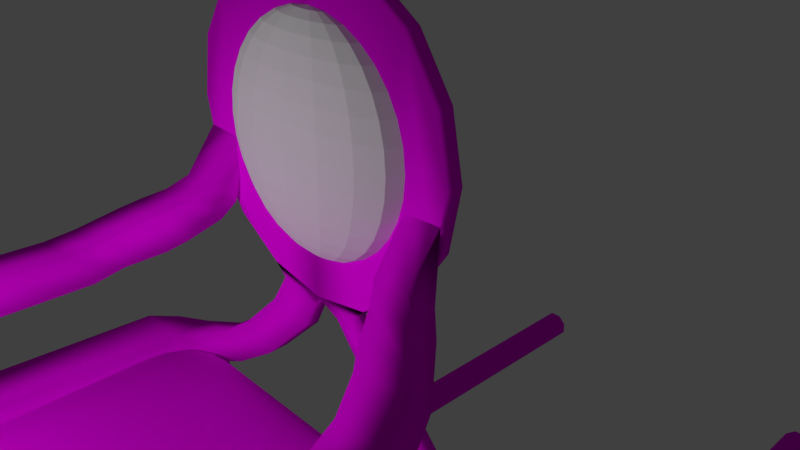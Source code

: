 # Source: Thron.blend  (saved by Blender 2.78.0; exported with 4.5.12 LTS)
import bpy
from mathutils import Matrix  # noqa: F401  (used for matrix-valued properties, if any)

bpy.ops.wm.read_factory_settings(use_empty=True)
scene = bpy.context.scene
scene.name = 'Scene'

# ---- collections
col_collection_1 = bpy.data.collections.new('Collection 1'); scene.collection.children.link(col_collection_1)

# ---- images (referenced by path relative to the original .blend; pixels are not part of the script)
import os
ASSET_DIR = os.environ.get("B2B_ASSET_DIR", "")  # directory of the original .blend (textures are referenced by path, not embedded)
HERE = os.path.dirname(os.path.abspath(__file__))  # packed textures are extracted next to this script under _unpacked/

def load_image(name, relpath, width, height, colorspace="sRGB"):
    """Load a texture the original file referenced (path relative to the .blend, or extracted next to this script)."""
    p = next((c for c in (os.path.join(HERE, relpath), os.path.join(ASSET_DIR, relpath)) if relpath and os.path.exists(c)), "")
    if p:
        img = bpy.data.images.load(p, check_existing=True)
        img.name = name
    else:  # same state as the original file: an image datablock whose file is absent (Cycles renders it pink)
        img = bpy.data.images.new(name, width, height)
        img.source = "FILE"
        img.filepath = "//" + (relpath or name)
    img.colorspace_settings.name = colorspace
    return img
img_kissen_psd = load_image('kissen.psd', 'kissen.psd', 1024, 1024, 'sRGB')
img_thron_psd = load_image('Thron.psd', 'Thron.psd', 1024, 1024, 'sRGB')

# ---- materials (node trees are filled in below, after node groups)
mat_material = bpy.data.materials.new('Material')
mat_material.alpha_threshold = 0.0
mat_material.roughness = 0.5
mat_thron = bpy.data.materials.new('Thron')
mat_thron.alpha_threshold = 0.0
mat_thron.roughness = 0.5

# ---- material node trees
mat_material.use_nodes = True; mat_material.node_tree.nodes.clear()
_N = mat_material.node_tree.nodes; _L = mat_material.node_tree.links
n0 = _N.new('ShaderNodeOutputMaterial'); n0.name = 'Material Output'; n0.location = (300, 300)
n1 = _N.new('ShaderNodeTexImage'); n1.name = 'Image Texture'; n1.location = (-101, 340)
n1.width = 140
n1.image = img_kissen_psd
n2 = _N.new('ShaderNodeBsdfDiffuse'); n2.name = 'Diffuse BSDF'; n2.location = (101, 336)
_L.new(n2.outputs[0], n0.inputs[0])
_L.new(n1.outputs[0], n2.inputs[0])
n0.is_active_output = True
mat_thron.use_nodes = True; mat_thron.node_tree.nodes.clear()
_N = mat_thron.node_tree.nodes; _L = mat_thron.node_tree.links
n0 = _N.new('ShaderNodeOutputMaterial'); n0.name = 'Material Output'; n0.location = (300, 300)
n1 = _N.new('ShaderNodeBsdfDiffuse'); n1.name = 'Diffuse BSDF'; n1.location = (10, 300)
n2 = _N.new('ShaderNodeTexImage'); n2.name = 'Image Texture'; n2.location = (-178, 346)
n2.width = 140
n2.image = img_thron_psd
_L.new(n1.outputs[0], n0.inputs[0])
_L.new(n2.outputs[0], n1.inputs[0])
n0.is_active_output = True

# ---- world
world_world = bpy.data.worlds.new('World'); scene.world = world_world
world_world.color = (0.05088, 0.05088, 0.05088)
world_world.use_sun_shadow = False
world_world.sun_shadow_jitter_overblur = 0.0
world_world.cycles.sampling_method = 'MANUAL'

# ---- cameras
cam_camera = bpy.data.cameras.new('Camera')
cam_camera.clip_end = 100.0
cam_camera.lens = 35.0
cam_camera.sensor_width = 32.0
cam_camera.sensor_height = 18.0
cam_camera.ortho_scale = 7.314
cam_camera.dof.focus_distance = 0.0

# ---- lights
light_lamp = bpy.data.lights.new('Lamp', 'POINT')
light_lamp.transmission_factor = 0.0
light_lamp.cutoff_distance = 30.0
light_lamp.energy = 800.0
light_lamp.shadow_buffer_clip_start = 1.001
light_lamp.shadow_soft_size = 0.1
light_lamp.shadow_maximum_resolution = 0.006
light_lamp.use_absolute_resolution = True

# ---- meshes
me_cube = bpy.data.meshes.new('Cube')
me_cube.from_pydata([(-1.0, -1.0, -1.0), (-1.0, -1.0, 1.0), (-1.0, 1.0, -1.0), (-1.0, 1.0, 1.0), (1.0, -1.0, -1.0), (1.0, -1.0, 1.0), (1.0, 1.0, -1.0), (1.0, 1.0, 1.0)], [], [(0, 1, 3, 2), (2, 3, 7, 6), (6, 7, 5, 4), (4, 5, 1, 0), (2, 6, 4, 0), (7, 3, 1, 5)])
me_cube.polygons.foreach_set('use_smooth', [True] * 6)
_uv = me_cube.uv_layers.new(name='UVMap')
_uv.uv.foreach_set('vector', [0.0001998, 0.9998, 0.0001998, 0.6669, 0.3331, 0.6669, 0.3331, 0.9998, 0.6669, 0.3331, 0.6669, 0.0001998, 0.9998, 0.0001998, 0.9998, 0.3331, 0.3331, 0.3335, 0.3331, 0.6665, 0.0001998, 0.6665, 0.0001998, 0.3335, 0.979, 0.6499, 0.979, 0.9829, 0.646, 0.9829, 0.646, 0.6499, 0.8813, -0.5634, 0.5484, -0.5634, 0.5484, -0.8963, 0.8813, -0.8963, 0.3331, 0.3331, 0.0001998, 0.3331, 0.0001998, 0.0001998, 0.3331, 0.0001998])
me_cube.materials.append(mat_material)
me_cube.use_remesh_preserve_volume = False
me_cube.use_remesh_preserve_attributes = False
me_cube.use_mirror_vertex_groups = False
me_cube.update()
me_sphere_002 = bpy.data.meshes.new('Sphere.002')
me_sphere_002.from_pydata([(0.3188, 9.011, 1.49), (0.5984, 9.011, 1.405), (0.856, 9.011, 1.267), (1.082, 9.011, 1.082), (1.267, 9.011, 0.856), (1.405, 9.011, 0.5984), (1.49, 9.011, 0.3188), (1.518, 9.011, 0.02798), (1.49, 9.011, -0.2628), (1.405, 9.011, -0.5424), (1.267, 9.011, -0.8001), (1.082, 9.011, -1.026), (0.856, 9.011, -1.211), (0.5984, 9.011, -1.349), (0.3188, 9.011, -1.434), (0.2966, 8.977, 1.49), (0.5549, 8.944, 1.405), (0.793, 8.913, 1.267), (1.002, 8.886, 1.082), (1.173, 8.865, 0.856), (1.3, 8.848, 0.5984), (1.379, 8.838, 0.3188), (1.405, 8.835, 0.02798), (1.379, 8.838, -0.2628), (1.3, 8.848, -0.5424), (1.173, 8.865, -0.8001), (1.002, 8.886, -1.026), (0.793, 8.913, -1.211), (0.5549, 8.944, -1.349), (0.2966, 8.977, -1.434), (0.2336, 8.947, 1.49), (0.4313, 8.886, 1.405), (0.6135, 8.83, 1.267), (0.7732, 8.781, 1.082), (0.9043, 8.741, 0.856), (1.002, 8.711, 0.5984), (1.062, 8.692, 0.3188), (1.082, 8.686, 0.02798), (1.062, 8.692, -0.2628), (1.002, 8.711, -0.5424), (0.9043, 8.741, -0.8001), (0.7732, 8.781, -1.026), (0.6135, 8.83, -1.211), (0.4313, 8.886, -1.349), (0.2336, 8.947, -1.434), (0.1393, 8.928, 1.49), (0.2463, 8.848, 1.405), (0.3449, 8.775, 1.267), (0.4313, 8.711, 1.082), (0.5022, 8.658, 0.856), (0.5549, 8.619, 0.5984), (0.5874, 8.595, 0.3188), (0.5984, 8.586, 0.02798), (0.5874, 8.595, -0.2628), (0.5549, 8.619, -0.5424), (0.5022, 8.658, -0.8001), (0.4313, 8.711, -1.026), (0.3449, 8.775, -1.211), (0.2463, 8.848, -1.349), (0.1393, 8.928, -1.434), (0.02798, 8.921, 1.49), (0.02798, 8.835, 1.405), (0.02798, 8.756, 1.267), (0.02798, 8.686, 1.082), (0.02798, 8.629, 0.856), (0.02798, 8.586, 0.5984), (0.02798, 8.56, 0.3188), (0.02798, 8.551, 0.02798), (0.02798, 8.56, -0.2628), (0.02798, 8.586, -0.5424), (0.02798, 8.629, -0.8001), (0.02798, 8.686, -1.026), (0.02798, 8.756, -1.211), (0.02798, 8.835, -1.349), (0.02798, 8.921, -1.434), (0.02798, 9.011, 1.518), (-0.08329, 8.928, 1.49), (-0.1903, 8.848, 1.405), (-0.2889, 8.775, 1.267), (-0.3753, 8.711, 1.082), (-0.4463, 8.658, 0.856), (-0.499, 8.619, 0.5984), (-0.5314, 8.595, 0.3188), (-0.5424, 8.586, 0.02798), (-0.5314, 8.595, -0.2628), (-0.499, 8.619, -0.5424), (-0.4463, 8.658, -0.8001), (-0.3753, 8.711, -1.026), (-0.2889, 8.775, -1.211), (-0.1903, 8.848, -1.349), (-0.08329, 8.928, -1.434), (0.02798, 9.011, -1.462), (-0.1776, 8.947, 1.49), (-0.3753, 8.886, 1.405), (-0.5575, 8.83, 1.267), (-0.7173, 8.781, 1.082), (-0.8483, 8.741, 0.856), (-0.9457, 8.711, 0.5984), (-1.006, 8.692, 0.3188), (-1.026, 8.686, 0.02798), (-1.006, 8.692, -0.2628), (-0.9457, 8.711, -0.5424), (-0.8483, 8.741, -0.8001), (-0.7173, 8.781, -1.026), (-0.5575, 8.83, -1.211), (-0.3753, 8.886, -1.349), (-0.1776, 8.947, -1.434), (-0.2407, 8.977, 1.49), (-0.499, 8.944, 1.405), (-0.737, 8.913, 1.267), (-0.9457, 8.886, 1.082), (-1.117, 8.865, 0.856), (-1.244, 8.848, 0.5984), (-1.323, 8.838, 0.3188), (-1.349, 8.835, 0.02798), (-1.323, 8.838, -0.2628), (-1.244, 8.848, -0.5424), (-1.117, 8.865, -0.8001), (-0.9457, 8.886, -1.026), (-0.737, 8.913, -1.211), (-0.499, 8.944, -1.349), (-0.2407, 8.977, -1.434), (-0.2628, 9.011, 1.49), (-0.5424, 9.011, 1.405), (-0.8001, 9.011, 1.267), (-1.026, 9.011, 1.082), (-1.211, 9.011, 0.856), (-1.349, 9.011, 0.5984), (-1.434, 9.011, 0.3188), (-1.462, 9.011, 0.02798), (-1.434, 9.011, -0.2628), (-1.349, 9.011, -0.5424), (-1.211, 9.011, -0.8001), (-1.026, 9.011, -1.026), (-0.8001, 9.011, -1.211), (-0.5424, 9.011, -1.349), (-0.2628, 9.011, -1.434)], [], [(10, 9, 24, 25), (3, 2, 17, 18), (11, 10, 25, 26), (4, 3, 18, 19), (12, 11, 26, 27), (5, 4, 19, 20), (13, 12, 27, 28), (6, 5, 20, 21), (14, 13, 28, 29), (7, 6, 21, 22), (0, 75, 15), (91, 14, 29), (8, 7, 22, 23), (1, 0, 15, 16), (9, 8, 23, 24), (2, 1, 16, 17), (29, 28, 43, 44), (22, 21, 36, 37), (15, 75, 30), (91, 29, 44), (23, 22, 37, 38), (16, 15, 30, 31), (24, 23, 38, 39), (17, 16, 31, 32), (25, 24, 39, 40), (18, 17, 32, 33), (26, 25, 40, 41), (19, 18, 33, 34), (27, 26, 41, 42), (20, 19, 34, 35), (28, 27, 42, 43), (21, 20, 35, 36), (33, 32, 47, 48), (41, 40, 55, 56), (34, 33, 48, 49), (42, 41, 56, 57), (35, 34, 49, 50), (43, 42, 57, 58), (36, 35, 50, 51), (44, 43, 58, 59), (37, 36, 51, 52), (30, 75, 45), (91, 44, 59), (38, 37, 52, 53), (31, 30, 45, 46), (39, 38, 53, 54), (32, 31, 46, 47), (40, 39, 54, 55), (52, 51, 66, 67), (45, 75, 60), (91, 59, 74), (53, 52, 67, 68), (46, 45, 60, 61), (54, 53, 68, 69), (47, 46, 61, 62), (55, 54, 69, 70), (48, 47, 62, 63), (56, 55, 70, 71), (49, 48, 63, 64), (57, 56, 71, 72), (50, 49, 64, 65), (58, 57, 72, 73), (51, 50, 65, 66), (59, 58, 73, 74), (71, 70, 86, 87), (64, 63, 79, 80), (72, 71, 87, 88), (65, 64, 80, 81), (73, 72, 88, 89), (66, 65, 81, 82), (74, 73, 89, 90), (67, 66, 82, 83), (60, 75, 76), (91, 74, 90), (68, 67, 83, 84), (61, 60, 76, 77), (69, 68, 84, 85), (62, 61, 77, 78), (70, 69, 85, 86), (63, 62, 78, 79), (76, 75, 92), (91, 90, 106), (84, 83, 99, 100), (77, 76, 92, 93), (85, 84, 100, 101), (78, 77, 93, 94), (86, 85, 101, 102), (79, 78, 94, 95), (87, 86, 102, 103), (80, 79, 95, 96), (88, 87, 103, 104), (81, 80, 96, 97), (89, 88, 104, 105), (82, 81, 97, 98), (90, 89, 105, 106), (83, 82, 98, 99), (96, 95, 110, 111), (104, 103, 118, 119), (97, 96, 111, 112), (105, 104, 119, 120), (98, 97, 112, 113), (106, 105, 120, 121), (99, 98, 113, 114), (92, 75, 107), (91, 106, 121), (100, 99, 114, 115), (93, 92, 107, 108), (101, 100, 115, 116), (94, 93, 108, 109), (102, 101, 116, 117), (95, 94, 109, 110), (103, 102, 117, 118), (115, 114, 129, 130), (108, 107, 122, 123), (116, 115, 130, 131), (109, 108, 123, 124), (117, 116, 131, 132), (110, 109, 124, 125), (118, 117, 132, 133), (111, 110, 125, 126), (119, 118, 133, 134), (112, 111, 126, 127), (120, 119, 134, 135), (113, 112, 127, 128), (121, 120, 135, 136), (114, 113, 128, 129), (107, 75, 122), (91, 121, 136), (1, 2, 3, 4, 5, 6, 7, 8, 9, 10, 11, 12, 13, 14, 91, 136, 135, 134, 133, 132, 131, 130, 129, 128, 127, 126, 125, 124, 123, 122, 75, 0)])
me_sphere_002.use_remesh_preserve_volume = False
me_sphere_002.use_remesh_preserve_attributes = False
me_sphere_002.use_mirror_vertex_groups = False
me_sphere_002.update()
me_sphere = bpy.data.meshes.new('Sphere')
me_sphere.from_pydata([(-2.364, -1.92, -5.092), (-2.62, -2.393, -3.148), (-2.364, 1.494, -5.092), (-2.593, 1.64, -3.148), (0.0, -1.92, -5.111), (0.0, -2.393, -3.148), (0.0, 1.494, -5.092), (0.0, 1.869, -3.148), (-2.575, -2.212, -2.46), (-2.358, 1.575, -2.581), (-1.898, -2.393, -3.148), (-1.894, -2.212, -2.46), (-1.898, 1.869, -3.148), (-1.894, 1.662, -2.46), (-1.139, 1.494, -5.092), (-1.262, 1.869, -3.148), (-1.139, -1.92, -5.092), (-1.262, -2.393, -3.148), (-2.364, -0.5496, -5.092), (0.0, -0.2335, -5.092), (0.0, -0.4814, -3.148), (-1.262, -0.4814, -3.148), (-1.139, -0.5496, -5.092), (-1.712, 1.494, -5.092), (-1.712, -1.92, -5.092), (-1.712, -0.5496, -5.092), (-1.898, -0.4814, -3.148), (-1.895, 7.768, -5.065), (-1.986, -8.501, -5.099), (-1.79, 7.767, -5.165), (-1.881, -8.501, -5.199), (-1.786, 7.768, -5.31), (-1.877, -8.501, -5.344), (-1.886, 7.769, -5.415), (-1.977, -8.5, -5.449), (-2.031, 7.769, -5.419), (-2.122, -8.499, -5.453), (-2.137, 7.77, -5.319), (-2.227, -8.499, -5.353), (-2.14, 7.769, -5.174), (-2.231, -8.499, -5.208), (-2.041, 7.769, -5.069), (-2.131, -8.5, -5.103), (-1.943, -8.493, -5.026), (-1.796, -8.493, -5.165), (-1.791, -8.493, -5.367), (-1.93, -8.492, -5.513), (-2.132, -8.491, -5.518), (-2.278, -8.49, -5.379), (-2.283, -8.491, -5.178), (-2.144, -8.492, -5.031), (-2.04, -9.019, -5.273), (-2.575, -1.493, -2.46), (-1.143, 1.169, -0.7213), (-1.894, -1.493, -2.46), (-2.62, -1.602, -3.148), (-1.936, -1.538, -1.985), (-1.936, -2.168, -1.985), (-1.094, 1.449, -0.9561), (-2.533, -2.168, -1.985), (-2.533, -1.538, -1.985), (-1.898, -1.602, -3.148), (-1.914, -1.573, -1.824), (-1.908, -1.836, -1.557), (-2.416, -1.834, -1.567), (-2.411, -1.393, -1.67), (-1.858, -1.202, -1.553), (-1.856, -1.524, -1.259), (-2.326, -1.526, -1.259), (-2.296, -1.126, -1.497), (-1.747, -0.814, -1.472), (-1.751, -1.085, -1.157), (-2.187, -1.089, -1.164), (-2.183, -0.8183, -1.48), (-1.687, -0.4464, -1.459), (-1.691, -0.5948, -1.117), (-2.114, -0.6018, -1.123), (-2.11, -0.4534, -1.465), (-1.619, 0.4637, -1.433), (-1.619, 0.2698, -1.109), (-2.043, 0.2633, -1.112), (-2.043, 0.4572, -1.436), (-1.548, 0.721, -1.34), (-1.548, 0.5272, -1.051), (-1.971, 0.5207, -1.054), (-1.972, 0.7145, -1.4), (-1.361, 1.039, -1.231), (-1.41, 0.7953, -0.9172), (-1.825, 0.8819, -0.9156), (-1.775, 1.125, -1.229), (-1.24, 1.184, -1.13), (-1.29, 0.9411, -0.8354), (-1.704, 1.028, -0.8338), (-1.655, 1.271, -1.147), (-1.483, 1.17, -0.7105), (-1.446, 1.51, -0.9993), (-1.032, 1.321, -0.591), (-1.038, 1.578, -0.8092), (-1.352, 1.322, -0.5829), (-1.357, 1.579, -0.8011), (-1.005, 1.616, -0.217), (-1.005, 1.616, -0.5671), (-1.357, 1.616, -0.2035), (-1.304, 1.616, -0.4691), (-2.4, 1.266, -2.46), (-1.894, 1.266, -2.46), (-2.62, 1.434, -3.148), (-1.898, 1.434, -3.148), (-1.896, 1.767, -2.809), (-2.5, 1.666, -2.809), (-1.896, 1.351, -2.809), (-2.598, 1.351, -2.809), (-1.358, 1.706, -2.248), (-1.355, 1.517, -2.258), (-1.236, 1.82, -2.572), (-1.232, 1.592, -2.582), (-1.054, 1.76, -2.038), (-1.047, 1.576, -2.039), (-0.8409, 1.858, -2.317), (-0.8338, 1.653, -2.317), (-0.6454, 1.768, -1.65), (-0.6275, 1.617, -1.622), (-0.3412, 1.862, -1.832), (-0.3224, 1.72, -1.8), (-0.4533, 1.734, -1.33), (-0.4466, 1.624, -1.327), (-0.1466, 1.822, -1.506), (-0.1402, 1.691, -1.502), (0.0, 1.616, 1.441), (0.0, 1.758, 1.441), (0.0, 1.616, -1.322), (0.0, 1.758, -1.322), (-0.5567, 1.616, -1.217), (-0.5567, 1.758, -1.217), (-1.005, 1.616, -0.9173), (-1.005, 1.758, -0.9173), (-1.304, 1.758, -0.4691), (-1.409, 1.616, 0.05945), (-1.409, 1.758, 0.05945), (-1.304, 1.616, 0.588), (-1.304, 1.758, 0.588), (-1.005, 1.616, 1.036), (-1.005, 1.758, 1.036), (-0.5567, 1.616, 1.336), (-0.5567, 1.758, 1.336), (-1.357, 1.758, -0.2035)], [], [(14, 15, 7, 6), (24, 10, 1, 0), (22, 19, 4, 16), (2, 18, 0, 1, 55, 106, 3), (111, 104, 9, 109), (109, 9, 13, 108), (8, 11, 57, 59), (52, 8, 59, 60), (20, 21, 17, 5), (25, 22, 16, 24), (4, 5, 17, 16), (23, 12, 15, 14), (23, 14, 22, 25), (7, 15, 21, 20), (14, 6, 19, 22), (15, 12, 26, 21), (2, 23, 25, 18), (2, 3, 12, 23), (18, 25, 24, 0), (21, 26, 10, 17), (16, 17, 10, 24), (27, 28, 30, 29), (29, 30, 32, 31), (31, 32, 34, 33), (33, 34, 36, 35), (35, 36, 38, 37), (37, 38, 40, 39), (39, 40, 42, 41), (41, 42, 28, 27), (27, 29, 31, 33, 35, 37, 39, 41), (43, 51, 44), (44, 51, 45), (45, 51, 46), (46, 51, 47), (47, 51, 48), (48, 51, 49), (49, 51, 50), (50, 51, 43), (43, 44, 45, 46, 47, 48, 49, 50), (105, 104, 52, 54), (106, 107, 61, 55), (11, 10, 61, 26, 107, 105, 54), (56, 60, 65, 62), (92, 91, 53, 94), (58, 95, 99, 97), (56, 57, 11, 54), (54, 52, 60, 56), (65, 64, 68, 69), (60, 59, 64, 65), (59, 57, 63, 64), (57, 56, 62, 63), (66, 69, 73, 70), (63, 62, 66, 67), (62, 65, 69, 66), (64, 63, 67, 68), (73, 72, 76, 77), (68, 67, 71, 72), (69, 68, 72, 73), (67, 66, 70, 71), (77, 76, 80, 81), (71, 70, 74, 75), (70, 73, 77, 74), (72, 71, 75, 76), (78, 81, 85, 82), (75, 74, 78, 79), (74, 77, 81, 78), (76, 75, 79, 80), (85, 84, 88, 89), (80, 79, 83, 84), (81, 80, 84, 85), (79, 78, 82, 83), (87, 86, 90, 91), (83, 82, 86, 87), (82, 85, 89, 86), (84, 83, 87, 88), (90, 93, 95, 58), (86, 89, 93, 90), (88, 87, 91, 92), (89, 88, 92, 93), (93, 92, 94, 95), (91, 90, 58, 53), (98, 96, 100, 102), (53, 58, 97, 96), (95, 94, 98, 99), (94, 53, 96, 98), (97, 99, 103, 101), (96, 97, 101, 100), (99, 98, 102, 103), (108, 13, 112, 114), (3, 12, 107, 106), (13, 9, 104, 105), (12, 108, 110, 107), (10, 11, 8, 1), (3, 109, 108, 12), (106, 111, 109, 3), (113, 115, 119, 117), (110, 108, 114, 115), (105, 110, 115, 113), (13, 105, 113, 112), (119, 118, 122, 123), (112, 113, 117, 116), (115, 114, 118, 119), (114, 112, 116, 118), (122, 120, 124, 126), (118, 116, 120, 122), (117, 119, 123, 121), (116, 117, 121, 120), (127, 126, 131, 130), (121, 123, 127, 125), (120, 121, 125, 124), (123, 122, 126, 127), (132, 133, 135, 134), (134, 135, 136, 103), (102, 145, 138, 137), (137, 138, 140, 139), (139, 140, 142, 141), (141, 142, 144, 143), (143, 144, 129, 128), (130, 132, 134, 103, 102, 137, 139, 141, 143, 128), (133, 131, 129, 144, 142, 140, 138, 145, 136, 135), (126, 124, 133, 131), (125, 127, 130, 132), (124, 125, 132, 133), (103, 136, 145, 102), (55, 1, 8, 52, 104, 111, 106)])
me_sphere.polygons.foreach_set('use_smooth', [True] * 125)
_uv = me_sphere.uv_layers.new(name='UVMap')
_uv.uv.foreach_set('vector', [0.2821, 0.4693, 0.4455, 0.4591, 0.4455, 0.5632, 0.2821, 0.5632, 0.6786, 0.3478, 0.6633, 0.5129, 0.6037, 0.5129, 0.6249, 0.3478, 0.1134, 0.4693, 0.1395, 0.5632, 0.0003797, 0.5632, 0.0003838, 0.4693, 0.7671, 0.8606, 0.5984, 0.8606, 0.4853, 0.8606, 0.4463, 0.6987, 0.5115, 0.6987, 0.7621, 0.6987, 0.7792, 0.699, 0.03206, 0.1806, 0.04761, 0.21, 0.02002, 0.2107, 0.007375, 0.1909, 0.742, 0.1988, 0.7217, 0.2107, 0.6839, 0.1965, 0.6997, 0.1708, 0.4463, 0.9157, 0.4608, 0.8613, 0.4979, 0.8748, 0.4852, 0.9224, 0.05035, 0.814, 0.0003797, 0.7821, 0.02466, 0.7509, 0.06844, 0.7789, 0.6029, 0.504, 0.4988, 0.504, 0.4988, 0.3463, 0.6029, 0.3463, 0.1134, 0.4219, 0.1134, 0.4693, 0.0003838, 0.4693, 0.0003852, 0.4219, 0.8199, 0.3463, 0.8199, 0.5129, 0.7158, 0.5129, 0.7259, 0.3478, 0.2821, 0.4219, 0.4455, 0.4066, 0.4455, 0.4591, 0.2821, 0.4693, 0.2821, 0.4219, 0.2821, 0.4693, 0.1134, 0.4693, 0.1134, 0.4219, 0.6029, 0.698, 0.4988, 0.698, 0.4988, 0.504, 0.6029, 0.504, 0.2821, 0.4693, 0.2821, 0.5632, 0.1395, 0.5632, 0.1134, 0.4693, 0.4988, 0.698, 0.4463, 0.698, 0.4463, 0.504, 0.4988, 0.504, 0.2821, 0.3682, 0.2821, 0.4219, 0.1134, 0.4219, 0.1134, 0.3682, 0.2821, 0.3682, 0.4426, 0.3463, 0.4455, 0.4066, 0.2821, 0.4219, 0.1134, 0.3682, 0.1134, 0.4219, 0.0003852, 0.4219, 0.0003863, 0.3682, 0.4988, 0.504, 0.4463, 0.504, 0.4463, 0.3463, 0.4988, 0.3463, 0.7259, 0.3478, 0.7158, 0.5129, 0.6633, 0.5129, 0.6786, 0.3478, 0.9607, 0.245, 0.0005957, 0.245, 0.0004877, 0.2282, 0.9606, 0.2282, 0.9606, 0.2282, 0.0004877, 0.2282, 0.0003797, 0.2114, 0.9605, 0.2114, 0.9613, 0.3455, 0.001244, 0.3455, 0.001136, 0.3287, 0.9612, 0.3287, 0.9612, 0.3287, 0.001136, 0.3287, 0.001028, 0.312, 0.9611, 0.312, 0.9611, 0.312, 0.001028, 0.312, 0.0009198, 0.2952, 0.961, 0.2952, 0.961, 0.2952, 0.0009198, 0.2952, 0.0008118, 0.2785, 0.9609, 0.2785, 0.9609, 0.2785, 0.0008118, 0.2785, 0.0007038, 0.2617, 0.9608, 0.2617, 0.9608, 0.2617, 0.0007038, 0.2617, 0.0005957, 0.245, 0.9607, 0.245, 0.9045, 0.6805, 0.8925, 0.6805, 0.8841, 0.6721, 0.8841, 0.6601, 0.8925, 0.6516, 0.9045, 0.6516, 0.913, 0.6601, 0.913, 0.6721, 0.7873, 0.005637, 0.8104, 0.04851, 0.7742, 0.01592, 0.7742, 0.01592, 0.8104, 0.04851, 0.7653, 0.03001, 0.859, 0.04851, 0.8104, 0.04851, 0.8562, 0.0321, 0.8562, 0.0321, 0.8104, 0.04851, 0.848, 0.01761, 0.848, 0.01761, 0.8104, 0.04851, 0.8353, 0.006737, 0.8353, 0.006737, 0.8104, 0.04851, 0.8198, 0.0007613, 0.8198, 0.0007613, 0.8104, 0.04851, 0.8031, 0.0003797, 0.8031, 0.0003797, 0.8104, 0.04851, 0.7873, 0.005637, 0.9447, 0.1882, 0.9329, 0.1764, 0.9329, 0.1598, 0.9447, 0.148, 0.9614, 0.148, 0.9731, 0.1598, 0.9731, 0.1764, 0.9614, 0.1882, 0.6771, 0.958, 0.6745, 0.9996, 0.4463, 0.9996, 0.4499, 0.9435, 0.6948, 0.0789, 0.68, 0.1368, 0.4364, 0.0745, 0.4512, 0.0166, 0.3733, 0.1171, 0.373, 0.05827, 0.4364, 0.0745, 0.5263, 0.09749, 0.68, 0.1368, 0.6524, 0.1885, 0.431, 0.1319, 0.04912, 0.9863, 0.03967, 0.9379, 0.06976, 0.9424, 0.06284, 0.9872, 0.789, 0.9332, 0.7915, 0.8983, 0.8149, 0.8918, 0.8084, 0.9191, 0.3377, 0.9834, 0.3334, 0.9541, 0.3513, 0.9597, 0.3543, 0.9859, 0.06601, 0.8726, 0.01707, 0.8901, 0.0003797, 0.8543, 0.05622, 0.8343, 0.01116, 0.9973, 0.0003797, 0.9421, 0.03967, 0.9379, 0.04912, 0.9863, 0.09367, 0.7619, 0.06718, 0.7355, 0.1028, 0.7268, 0.1215, 0.7604, 0.06844, 0.7789, 0.02466, 0.7509, 0.06718, 0.7355, 0.09367, 0.7619, 0.4852, 0.9224, 0.4979, 0.8748, 0.5417, 0.8841, 0.5304, 0.9245, 0.01707, 0.8901, 0.06601, 0.8726, 0.0679, 0.8862, 0.05474, 0.9142, 0.1005, 0.9808, 0.09755, 0.944, 0.1245, 0.9465, 0.1344, 0.981, 0.05474, 0.9142, 0.0679, 0.8862, 0.1044, 0.8973, 0.08745, 0.929, 0.06284, 0.9872, 0.06976, 0.9424, 0.09755, 0.944, 0.1005, 0.9808, 0.5304, 0.9245, 0.5417, 0.8841, 0.5772, 0.8892, 0.567, 0.9266, 0.1462, 0.7716, 0.1398, 0.7379, 0.1769, 0.755, 0.1735, 0.7856, 0.567, 0.9266, 0.5772, 0.8892, 0.6154, 0.8904, 0.6056, 0.925, 0.1215, 0.7604, 0.1028, 0.7268, 0.1398, 0.7379, 0.1462, 0.7716, 0.08745, 0.929, 0.1044, 0.8973, 0.1382, 0.8936, 0.1255, 0.9255, 0.1735, 0.7856, 0.1769, 0.755, 0.2396, 0.7896, 0.2402, 0.8208, 0.1255, 0.9255, 0.1382, 0.8936, 0.1677, 0.8849, 0.1652, 0.9156, 0.1344, 0.981, 0.1245, 0.9465, 0.1552, 0.9443, 0.165, 0.9778, 0.6056, 0.925, 0.6154, 0.8904, 0.6559, 0.8962, 0.6462, 0.9297, 0.2389, 0.9633, 0.2292, 0.9298, 0.2514, 0.9298, 0.2623, 0.9634, 0.1652, 0.9156, 0.1677, 0.8849, 0.2397, 0.8628, 0.2332, 0.8933, 0.165, 0.9778, 0.1552, 0.9443, 0.2292, 0.9298, 0.2389, 0.9633, 0.6462, 0.9297, 0.6559, 0.8962, 0.7263, 0.9092, 0.7166, 0.9427, 0.261, 0.8287, 0.2612, 0.796, 0.295, 0.8008, 0.3008, 0.8333, 0.7166, 0.9427, 0.7263, 0.9092, 0.7488, 0.9092, 0.7392, 0.9427, 0.2402, 0.8208, 0.2396, 0.7896, 0.2612, 0.796, 0.261, 0.8287, 0.2332, 0.8933, 0.2397, 0.8628, 0.263, 0.8634, 0.2556, 0.8912, 0.2826, 0.8951, 0.2948, 0.8644, 0.3118, 0.869, 0.2993, 0.8982, 0.2556, 0.8912, 0.263, 0.8634, 0.2948, 0.8644, 0.2826, 0.8951, 0.2623, 0.9634, 0.2514, 0.9298, 0.291, 0.9365, 0.293, 0.9713, 0.7392, 0.9427, 0.7488, 0.9092, 0.7756, 0.9045, 0.7731, 0.9393, 0.3095, 0.9777, 0.3068, 0.9428, 0.3334, 0.9541, 0.3377, 0.9834, 0.293, 0.9713, 0.291, 0.9365, 0.3068, 0.9428, 0.3095, 0.9777, 0.7731, 0.9393, 0.7756, 0.9045, 0.7915, 0.8983, 0.789, 0.9332, 0.3008, 0.8333, 0.295, 0.8008, 0.312, 0.8011, 0.3179, 0.8336, 0.3179, 0.8336, 0.312, 0.8011, 0.3358, 0.7983, 0.3467, 0.8336, 0.2993, 0.8982, 0.3118, 0.869, 0.3397, 0.8762, 0.3233, 0.9018, 0.827, 0.9128, 0.8332, 0.8871, 0.8717, 0.895, 0.8651, 0.9233, 0.3233, 0.9018, 0.3397, 0.8762, 0.3545, 0.8841, 0.341, 0.9084, 0.3467, 0.8336, 0.3358, 0.7983, 0.3553, 0.7959, 0.3622, 0.8229, 0.8084, 0.9191, 0.8149, 0.8918, 0.8332, 0.8871, 0.827, 0.9128, 0.3543, 0.9859, 0.3513, 0.9597, 0.3792, 0.9602, 0.3747, 0.9858, 0.341, 0.9084, 0.3545, 0.8841, 0.3645, 0.9019, 0.3745, 0.929, 0.3622, 0.8229, 0.3553, 0.7959, 0.3928, 0.7832, 0.3809, 0.8021, 0.6037, 0.5914, 0.6233, 0.5685, 0.6678, 0.5857, 0.6572, 0.6139, 0.7108, 0.08527, 0.7149, 0.1457, 0.68, 0.1368, 0.6948, 0.0789, 0.7098, 0.9585, 0.702, 0.998, 0.6745, 0.9996, 0.6771, 0.958, 0.7149, 0.1457, 0.6997, 0.1708, 0.6664, 0.1622, 0.68, 0.1368, 0.373, 0.05827, 0.3733, 0.1171, 0.3169, 0.1171, 0.3132, 0.05829, 0.7646, 0.1804, 0.742, 0.1988, 0.6997, 0.1708, 0.7149, 0.1457, 0.01643, 0.1569, 0.03206, 0.1806, 0.007375, 0.1909, 0.0003797, 0.1628, 0.669, 0.5468, 0.6595, 0.5192, 0.699, 0.5137, 0.7003, 0.5433, 0.6037, 0.6558, 0.6076, 0.6217, 0.6656, 0.6239, 0.6635, 0.6427, 0.6216, 0.5678, 0.6037, 0.5442, 0.6595, 0.5192, 0.669, 0.5468, 0.6073, 0.689, 0.6037, 0.6565, 0.6532, 0.672, 0.6549, 0.6875, 0.7033, 0.6416, 0.7045, 0.6248, 0.7618, 0.6301, 0.7635, 0.6421, 0.6549, 0.6875, 0.6532, 0.672, 0.6847, 0.6738, 0.6857, 0.689, 0.6635, 0.6427, 0.6656, 0.6239, 0.7045, 0.6248, 0.7033, 0.6416, 0.6572, 0.6139, 0.6678, 0.5857, 0.6981, 0.591, 0.6955, 0.6209, 0.753, 0.6196, 0.7447, 0.5905, 0.7742, 0.5813, 0.783, 0.6101, 0.6955, 0.6209, 0.6981, 0.591, 0.7447, 0.5905, 0.753, 0.6196, 0.7003, 0.5433, 0.699, 0.5137, 0.7591, 0.5177, 0.7492, 0.5464, 0.6857, 0.689, 0.6847, 0.6738, 0.7336, 0.6727, 0.7321, 0.6853, 0.792, 0.6475, 0.7925, 0.6368, 0.8113, 0.6441, 0.81, 0.6558, 0.7492, 0.5464, 0.7591, 0.5177, 0.7865, 0.5271, 0.7764, 0.555, 0.7321, 0.6853, 0.7336, 0.6727, 0.7621, 0.6704, 0.7625, 0.6795, 0.7635, 0.6421, 0.7618, 0.6301, 0.7925, 0.6368, 0.792, 0.6475, 0.4338, 0.564, 0.4455, 0.564, 0.4455, 0.6085, 0.4338, 0.6085, 0.4338, 0.6085, 0.4455, 0.6085, 0.4455, 0.653, 0.4338, 0.653, 0.4338, 0.6753, 0.4455, 0.6753, 0.4455, 0.6974, 0.4338, 0.6974, 0.4338, 0.6974, 0.4455, 0.6974, 0.4455, 0.7419, 0.4338, 0.7419, 0.4338, 0.7419, 0.4455, 0.7419, 0.4455, 0.7864, 0.4338, 0.7864, 0.4338, 0.7864, 0.4455, 0.7864, 0.4455, 0.8309, 0.4338, 0.8309, 0.4338, 0.8309, 0.4455, 0.8309, 0.4455, 0.8776, 0.4338, 0.8776, 0.8539, 0.399, 0.8999, 0.4077, 0.9368, 0.4324, 0.9615, 0.4694, 0.9709, 0.5128, 0.9702, 0.513, 0.9615, 0.5566, 0.9368, 0.5935, 0.8998, 0.6182, 0.8539, 0.6269, 0.9399, 0.7144, 0.9858, 0.7058, 0.9857, 0.9336, 0.9398, 0.925, 0.9028, 0.9002, 0.8781, 0.8633, 0.8695, 0.8197, 0.8774, 0.7759, 0.8782, 0.7761, 0.9029, 0.7391, 0.783, 0.6101, 0.7742, 0.5813, 0.7743, 0.5685, 0.8026, 0.6058, 0.7764, 0.555, 0.7865, 0.5271, 0.8056, 0.5324, 0.775, 0.5678, 0.7625, 0.6795, 0.7621, 0.6704, 0.7749, 0.6695, 0.7752, 0.6813, 0.4338, 0.653, 0.4455, 0.653, 0.4455, 0.6753, 0.4338, 0.6753, 0.251, 0.07886, 0.3132, 0.05829, 0.3169, 0.1171, 0.2604, 0.1358, 0.04761, 0.21, 0.03206, 0.1806, 0.01643, 0.1569])
me_sphere.materials.append(mat_thron)
me_sphere.use_remesh_preserve_volume = False
me_sphere.use_remesh_preserve_attributes = False
me_sphere.use_mirror_vertex_groups = False
me_sphere.update()

# ---- objects
ob_cube = bpy.data.objects.new('Cube', me_cube)
ob_sphere_001 = bpy.data.objects.new('Sphere.001', me_sphere_002)
ob_sphere = bpy.data.objects.new('Sphere', me_sphere)
ob_lamp = bpy.data.objects.new('Lamp', light_lamp)
ob_camera = bpy.data.objects.new('Camera', cam_camera)

# ---- transforms, parenting, visibility, modifiers, constraints
ob_cube.location = (0.0, -3.941, -2.678)
ob_cube.scale = (2.891, 2.901, 0.6337)
ob_cube.lineart.crease_threshold = 0.0
_m = ob_cube.modifiers.new('Bevel', 'BEVEL')
_m.width = 0.3
_m.width_pct = 0.3
_m.segments = 5
_m.limit_method = 'NONE'
_m.spread = 0.0
ob_sphere_001.location = (0.04481, -9.858, 1.803)
ob_sphere_001.hide_viewport = True
ob_sphere_001.lineart.crease_threshold = 0.0
ob_sphere.location = (0.0, -3.325, 1.736)
ob_sphere.scale = (1.529, 1.529, 1.529)
ob_sphere.lineart.crease_threshold = 0.0
_vg = ob_sphere.vertex_groups.new(name='Group')
_m = ob_sphere.modifiers.new('Mirror', 'MIRROR')
_m.use_clip = True
ob_lamp.location = (-0.778, -9.412, 1.65)
ob_lamp.rotation_euler = (0.6503, 0.3764, -3.183)
ob_lamp.lock_rotations_4d = False
ob_lamp.empty_display_type = 'ARROWS'
ob_lamp.color = (0.0, 0.0, 0.0, 0.0)
ob_lamp.lineart.crease_threshold = 0.0
ob_camera.location = (7.481, -6.508, 5.344)
ob_camera.rotation_euler = (1.109, 0.0, 0.8149)
ob_camera.lock_rotations_4d = False
ob_camera.empty_display_type = 'ARROWS'
ob_camera.color = (0.0, 0.0, 0.0, 0.0)
ob_camera.hide_viewport = True
ob_camera.display_type = 'WIRE'
ob_camera.lineart.crease_threshold = 0.0

# ---- collection membership
col_collection_1.objects.link(ob_cube)
col_collection_1.objects.link(ob_sphere_001)
col_collection_1.objects.link(ob_sphere)
col_collection_1.objects.link(ob_lamp)
col_collection_1.objects.link(ob_camera)

# ---- scene / render settings (as saved in the file)
scene.camera = ob_camera
scene.frame_start = 1; scene.frame_end = 250; scene.frame_set(213)
scene.render.engine = 'CYCLES'
scene.render.resolution_percentage = 50
scene.render.dither_intensity = 0.0
scene.cycles.use_denoising = False
scene.cycles.samples = 128
scene.cycles.sampling_pattern = 'TABULATED_SOBOL'
scene.cycles.light_sampling_threshold = 0.0
scene.cycles.use_adaptive_sampling = False
scene.cycles.use_light_tree = False
scene.cycles.blur_glossy = 0.0
scene.cycles.sample_clamp_indirect = 0.0
scene.view_settings.view_transform = 'Standard'
bpy.context.view_layer.update()
